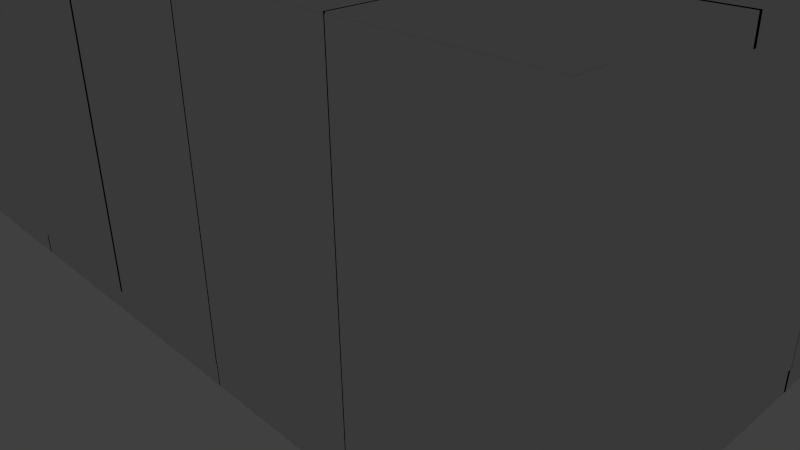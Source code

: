 # Source: classroom.blend  (saved by Blender 2.73.0; exported with 4.5.12 LTS)
import bpy
from mathutils import Matrix  # noqa: F401  (used for matrix-valued properties, if any)

bpy.ops.wm.read_factory_settings(use_empty=True)
scene = bpy.context.scene
scene.name = 'Scene'

# ---- collections
col_collection_1 = bpy.data.collections.new('Collection 1'); scene.collection.children.link(col_collection_1)

# ---- materials (node trees are filled in below, after node groups)
mat_material_001 = bpy.data.materials.new('Material.001')
mat_material_001.alpha_threshold = 0.0
mat_material_001.use_transparent_shadow = False
mat_material_001.roughness = 0.5
mat_floor = bpy.data.materials.new('Floor')
mat_floor.alpha_threshold = 0.0
mat_floor.use_transparent_shadow = False
mat_floor.roughness = 0.5
mat_material_002 = bpy.data.materials.new('Material.002')
mat_material_002.alpha_threshold = 0.0
mat_material_002.use_transparent_shadow = False
mat_material_002.roughness = 0.5
mat_material = bpy.data.materials.new('Material')
mat_material.alpha_threshold = 0.0
mat_material.use_transparent_shadow = False
mat_material.roughness = 0.5

# ---- material node trees

# ---- world
world_world = bpy.data.worlds.new('World'); scene.world = world_world
world_world.color = (0.05088, 0.05088, 0.05088)
world_world.use_sun_shadow = False
world_world.sun_shadow_jitter_overblur = 0.0
world_world.cycles.sampling_method = 'MANUAL'
world_world.cycles.sample_map_resolution = 256

# ---- cameras
cam_camera = bpy.data.cameras.new('Camera')
cam_camera.clip_end = 100.0
cam_camera.lens = 35.0
cam_camera.sensor_width = 32.0
cam_camera.sensor_height = 18.0
cam_camera.ortho_scale = 7.314
cam_camera.dof.focus_distance = 0.0
cam_camera.dof.aperture_fstop = 128.0

# ---- lights
light_lamp = bpy.data.lights.new('Lamp', 'POINT')
light_lamp.transmission_factor = 0.0
light_lamp.cutoff_distance = 30.0
light_lamp.energy = 100.0
light_lamp.shadow_buffer_clip_start = 1.001
light_lamp.shadow_soft_size = 0.1
light_lamp.shadow_maximum_resolution = 0.006
light_lamp.use_absolute_resolution = True
light_lamp.cycles.use_multiple_importance_sampling = False

# ---- meshes
me_cube_001 = bpy.data.meshes.new('Cube.001')
me_cube_001.from_pydata([(-1.0, -1.0, -1.0), (-1.0, 1.0, -1.0), (1.0, 1.0, -1.0), (1.0, -1.0, -1.0), (-1.0, -1.0, 1.0), (-1.0, 1.0, 1.0), (1.0, 1.0, 1.0), (1.0, -1.0, 1.0)], [], [(4, 5, 1, 0), (5, 6, 2, 1), (6, 7, 3, 2), (7, 4, 0, 3), (0, 1, 2, 3), (7, 6, 5, 4)])
_uv = me_cube_001.uv_layers.new(name='UVMap')
_uv.uv.foreach_set('vector', [0.6665, 0.3335, 0.3335, 0.3335, 0.3335, 0.6665, 0.6665, 0.6665, 0.6665, 0.0001998, 0.3335, 0.0001998, 0.3335, 0.3331, 0.6665, 0.3331, 0.6669, 0.0001998, 0.9998, 0.0001998, 0.9998, 0.3331, 0.6669, 0.3331, 0.0001998, 0.0001998, 0.3331, 0.0001998, 0.3331, 0.3331, 0.0001998, 0.3331, 0.3331, 0.9998, 0.3331, 0.6669, 0.0001998, 0.6669, 0.0001998, 0.9998, 0.0001998, 0.6665, 0.0001998, 0.3335, 0.3331, 0.3335, 0.3331, 0.6665])
me_cube_001.materials.append(mat_material_001)
me_cube_001.use_remesh_preserve_volume = False
me_cube_001.use_remesh_preserve_attributes = False
me_cube_001.use_mirror_vertex_groups = False
me_cube_001.update()
me_plane_004 = bpy.data.meshes.new('Plane.004')
me_plane_004.from_pydata([(-1.0, -1.0, 0.0), (1.0, -1.0, 0.0), (-1.0, 1.0, 0.0), (1.0, 1.0, 0.0), (-1.0, -1.0, 0.254), (1.0, -1.0, 0.254), (-1.0, 1.0, 0.254), (1.0, 1.0, 0.254), (0.986, -1.0, 0.0), (2.986, -1.0, 0.0), (0.986, 1.0, 0.0), (2.986, 1.0, 0.0), (0.986, -1.0, 0.254), (2.986, -1.0, 0.254), (0.986, 1.0, 0.254), (2.986, 1.0, 0.254), (-2.999, -1.0, 0.0), (-0.9992, -1.0, 0.0), (-2.999, 1.0, 0.0), (-0.9992, 1.0, 0.0), (-2.999, -1.0, 0.254), (-0.9992, -1.0, 0.254), (-2.999, 1.0, 0.254), (-0.9992, 1.0, 0.254), (-4.974, -1.0, 0.0), (-2.974, -1.0, 0.0), (-4.974, 1.0, 0.0), (-2.974, 1.0, 0.0), (-4.974, -1.0, 0.254), (-2.974, -1.0, 0.254), (-4.974, 1.0, 0.254), (-2.974, 1.0, 0.254), (2.965, -1.0, 0.0), (4.965, -1.0, 0.0), (2.965, 1.0, 0.0), (4.965, 1.0, 0.0), (2.965, -1.0, 0.254), (4.965, -1.0, 0.254), (2.965, 1.0, 0.254), (4.965, 1.0, 0.254), (-1.0, -2.96, 0.0), (1.0, -2.96, 0.0), (-1.0, -0.9595, 0.0), (1.0, -0.9595, 0.0), (-1.0, -2.96, 0.254), (1.0, -2.96, 0.254), (-1.0, -0.9595, 0.254), (1.0, -0.9595, 0.254), (0.986, -2.96, 0.0), (2.986, -2.96, 0.0), (0.986, -0.9595, 0.0), (2.986, -0.9595, 0.0), (0.986, -2.96, 0.254), (2.986, -2.96, 0.254), (0.986, -0.9595, 0.254), (2.986, -0.9595, 0.254), (-2.999, -2.96, 0.0), (-0.9992, -2.96, 0.0), (-2.999, -0.9595, 0.0), (-0.9992, -0.9595, 0.0), (-2.999, -2.96, 0.254), (-0.9992, -2.96, 0.254), (-2.999, -0.9595, 0.254), (-0.9992, -0.9595, 0.254), (-4.974, -2.96, 0.0), (-2.974, -2.96, 0.0), (-4.974, -0.9595, 0.0), (-2.974, -0.9595, 0.0), (-4.974, -2.96, 0.254), (-2.974, -2.96, 0.254), (-4.974, -0.9595, 0.254), (-2.974, -0.9595, 0.254), (2.965, -2.96, 0.0), (4.965, -2.96, 0.0), (2.965, -0.9595, 0.0), (4.965, -0.9595, 0.0), (2.965, -2.96, 0.254), (4.965, -2.96, 0.254), (2.965, -0.9595, 0.254), (4.965, -0.9595, 0.254), (-1.0, 0.9533, 0.0), (1.0, 0.9533, 0.0), (-1.0, 2.953, 0.0), (1.0, 2.953, 0.0), (-1.0, 0.9533, 0.254), (1.0, 0.9533, 0.254), (-1.0, 2.953, 0.254), (1.0, 2.953, 0.254), (0.986, 0.9533, 0.0), (2.986, 0.9533, 0.0), (0.986, 2.953, 0.0), (2.986, 2.953, 0.0), (0.986, 0.9533, 0.254), (2.986, 0.9533, 0.254), (0.986, 2.953, 0.254), (2.986, 2.953, 0.254), (-2.999, 0.9533, 0.0), (-0.9992, 0.9533, 0.0), (-2.999, 2.953, 0.0), (-0.9992, 2.953, 0.0), (-2.999, 0.9533, 0.254), (-0.9992, 0.9533, 0.254), (-2.999, 2.953, 0.254), (-0.9992, 2.953, 0.254), (-4.974, 0.9533, 0.0), (-2.974, 0.9533, 0.0), (-4.974, 2.953, 0.0), (-2.974, 2.953, 0.0), (-4.974, 0.9533, 0.254), (-2.974, 0.9533, 0.254), (-4.974, 2.953, 0.254), (-2.974, 2.953, 0.254), (2.965, 0.9533, 0.0), (4.965, 0.9533, 0.0), (2.965, 2.953, 0.0), (4.965, 2.953, 0.0), (2.965, 0.9533, 0.254), (4.965, 0.9533, 0.254), (2.965, 2.953, 0.254), (4.965, 2.953, 0.254), (-1.0, 2.928, 0.0), (1.0, 2.928, 0.0), (-1.0, 4.928, 0.0), (1.0, 4.928, 0.0), (-1.0, 2.928, 0.254), (1.0, 2.928, 0.254), (-1.0, 4.928, 0.254), (1.0, 4.928, 0.254), (0.986, 2.928, 0.0), (2.986, 2.928, 0.0), (0.986, 4.928, 0.0), (2.986, 4.928, 0.0), (0.986, 2.928, 0.254), (2.986, 2.928, 0.254), (0.986, 4.928, 0.254), (2.986, 4.928, 0.254), (-2.999, 2.928, 0.0), (-0.9992, 2.928, 0.0), (-2.999, 4.928, 0.0), (-0.9992, 4.928, 0.0), (-2.999, 2.928, 0.254), (-0.9992, 2.928, 0.254), (-2.999, 4.928, 0.254), (-0.9992, 4.928, 0.254), (-4.974, 2.928, 0.0), (-2.974, 2.928, 0.0), (-4.974, 4.928, 0.0), (-2.974, 4.928, 0.0), (-4.974, 2.928, 0.254), (-2.974, 2.928, 0.254), (-4.974, 4.928, 0.254), (-2.974, 4.928, 0.254), (2.965, 2.928, 0.0), (4.965, 2.928, 0.0), (2.965, 4.928, 0.0), (4.965, 4.928, 0.0), (2.965, 2.928, 0.254), (4.965, 2.928, 0.254), (2.965, 4.928, 0.254), (4.965, 4.928, 0.254)], [], [(0, 2, 3, 1), (4, 5, 7, 6), (3, 2, 6, 7), (1, 3, 7, 5), (0, 1, 5, 4), (2, 0, 4, 6), (8, 10, 11, 9), (12, 13, 15, 14), (11, 10, 14, 15), (9, 11, 15, 13), (8, 9, 13, 12), (10, 8, 12, 14), (16, 18, 19, 17), (20, 21, 23, 22), (19, 18, 22, 23), (17, 19, 23, 21), (16, 17, 21, 20), (18, 16, 20, 22), (24, 26, 27, 25), (28, 29, 31, 30), (27, 26, 30, 31), (25, 27, 31, 29), (24, 25, 29, 28), (26, 24, 28, 30), (32, 34, 35, 33), (36, 37, 39, 38), (35, 34, 38, 39), (33, 35, 39, 37), (32, 33, 37, 36), (34, 32, 36, 38), (40, 42, 43, 41), (44, 45, 47, 46), (43, 42, 46, 47), (41, 43, 47, 45), (40, 41, 45, 44), (42, 40, 44, 46), (48, 50, 51, 49), (52, 53, 55, 54), (51, 50, 54, 55), (49, 51, 55, 53), (48, 49, 53, 52), (50, 48, 52, 54), (56, 58, 59, 57), (60, 61, 63, 62), (59, 58, 62, 63), (57, 59, 63, 61), (56, 57, 61, 60), (58, 56, 60, 62), (64, 66, 67, 65), (68, 69, 71, 70), (67, 66, 70, 71), (65, 67, 71, 69), (64, 65, 69, 68), (66, 64, 68, 70), (72, 74, 75, 73), (76, 77, 79, 78), (75, 74, 78, 79), (73, 75, 79, 77), (72, 73, 77, 76), (74, 72, 76, 78), (80, 82, 83, 81), (84, 85, 87, 86), (83, 82, 86, 87), (81, 83, 87, 85), (80, 81, 85, 84), (82, 80, 84, 86), (88, 90, 91, 89), (92, 93, 95, 94), (91, 90, 94, 95), (89, 91, 95, 93), (88, 89, 93, 92), (90, 88, 92, 94), (96, 98, 99, 97), (100, 101, 103, 102), (99, 98, 102, 103), (97, 99, 103, 101), (96, 97, 101, 100), (98, 96, 100, 102), (104, 106, 107, 105), (108, 109, 111, 110), (107, 106, 110, 111), (105, 107, 111, 109), (104, 105, 109, 108), (106, 104, 108, 110), (112, 114, 115, 113), (116, 117, 119, 118), (115, 114, 118, 119), (113, 115, 119, 117), (112, 113, 117, 116), (114, 112, 116, 118), (120, 122, 123, 121), (124, 125, 127, 126), (123, 122, 126, 127), (121, 123, 127, 125), (120, 121, 125, 124), (122, 120, 124, 126), (128, 130, 131, 129), (132, 133, 135, 134), (131, 130, 134, 135), (129, 131, 135, 133), (128, 129, 133, 132), (130, 128, 132, 134), (136, 138, 139, 137), (140, 141, 143, 142), (139, 138, 142, 143), (137, 139, 143, 141), (136, 137, 141, 140), (138, 136, 140, 142), (144, 146, 147, 145), (148, 149, 151, 150), (147, 146, 150, 151), (145, 147, 151, 149), (144, 145, 149, 148), (146, 144, 148, 150), (152, 154, 155, 153), (156, 157, 159, 158), (155, 154, 158, 159), (153, 155, 159, 157), (152, 153, 157, 156), (154, 152, 156, 158)])
_uv = me_plane_004.uv_layers.new(name='UVMap')
_uv.uv.foreach_set('vector', [0.4998, 0.4998, 0.4998, 0.0001712, 0.0001712, 0.0001712, 0.0001712, 0.4998, 0.4998, 0.9998, 0.0001712, 0.9998, 0.0001712, 0.5002, 0.4998, 0.5002, 0.5002, 0.1274, 0.9998, 0.1274, 0.9998, 0.06396, 0.5002, 0.06396, 0.9998, 0.1912, 0.5002, 0.1912, 0.5002, 0.1277, 0.9998, 0.1277, 0.9998, 0.255, 0.5002, 0.255, 0.5002, 0.1915, 0.9998, 0.1915, 0.5002, 0.06362, 0.9998, 0.06362, 0.9998, 0.0001712, 0.5002, 0.0001712, 0.4998, 0.4998, 0.4998, 0.0001712, 0.0001712, 0.0001712, 0.0001712, 0.4998, 0.4998, 0.9998, 0.0001712, 0.9998, 0.0001712, 0.5002, 0.4998, 0.5002, 0.5002, 0.1274, 0.9998, 0.1274, 0.9998, 0.06396, 0.5002, 0.06396, 0.9998, 0.1912, 0.5002, 0.1912, 0.5002, 0.1277, 0.9998, 0.1277, 0.9998, 0.255, 0.5002, 0.255, 0.5002, 0.1915, 0.9998, 0.1915, 0.5002, 0.06362, 0.9998, 0.06362, 0.9998, 0.0001712, 0.5002, 0.0001712, 0.4998, 0.4998, 0.4998, 0.0001712, 0.0001712, 0.0001712, 0.0001712, 0.4998, 0.4998, 0.9998, 0.0001712, 0.9998, 0.0001712, 0.5002, 0.4998, 0.5002, 0.5002, 0.1274, 0.9998, 0.1274, 0.9998, 0.06396, 0.5002, 0.06396, 0.9998, 0.1912, 0.5002, 0.1912, 0.5002, 0.1277, 0.9998, 0.1277, 0.9998, 0.255, 0.5002, 0.255, 0.5002, 0.1915, 0.9998, 0.1915, 0.5002, 0.06362, 0.9998, 0.06362, 0.9998, 0.0001712, 0.5002, 0.0001712, 0.4998, 0.4998, 0.4998, 0.0001712, 0.0001712, 0.0001712, 0.0001712, 0.4998, 0.4998, 0.9998, 0.0001712, 0.9998, 0.0001712, 0.5002, 0.4998, 0.5002, 0.5002, 0.1274, 0.9998, 0.1274, 0.9998, 0.06396, 0.5002, 0.06396, 0.9998, 0.1912, 0.5002, 0.1912, 0.5002, 0.1277, 0.9998, 0.1277, 0.9998, 0.255, 0.5002, 0.255, 0.5002, 0.1915, 0.9998, 0.1915, 0.5002, 0.06362, 0.9998, 0.06362, 0.9998, 0.0001712, 0.5002, 0.0001712, 0.4998, 0.4998, 0.4998, 0.0001712, 0.0001712, 0.0001712, 0.0001712, 0.4998, 0.4998, 0.9998, 0.0001712, 0.9998, 0.0001712, 0.5002, 0.4998, 0.5002, 0.5002, 0.1274, 0.9998, 0.1274, 0.9998, 0.06396, 0.5002, 0.06396, 0.9998, 0.1912, 0.5002, 0.1912, 0.5002, 0.1277, 0.9998, 0.1277, 0.9998, 0.255, 0.5002, 0.255, 0.5002, 0.1915, 0.9998, 0.1915, 0.5002, 0.06362, 0.9998, 0.06362, 0.9998, 0.0001712, 0.5002, 0.0001712, 0.4998, 0.4998, 0.4998, 0.0001712, 0.0001712, 0.0001712, 0.0001712, 0.4998, 0.4998, 0.9998, 0.0001712, 0.9998, 0.0001712, 0.5002, 0.4998, 0.5002, 0.5002, 0.1274, 0.9998, 0.1274, 0.9998, 0.06396, 0.5002, 0.06396, 0.9998, 0.1912, 0.5002, 0.1912, 0.5002, 0.1277, 0.9998, 0.1277, 0.9998, 0.255, 0.5002, 0.255, 0.5002, 0.1915, 0.9998, 0.1915, 0.5002, 0.06362, 0.9998, 0.06362, 0.9998, 0.0001712, 0.5002, 0.0001712, 0.4998, 0.4998, 0.4998, 0.0001712, 0.0001712, 0.0001712, 0.0001712, 0.4998, 0.4998, 0.9998, 0.0001712, 0.9998, 0.0001712, 0.5002, 0.4998, 0.5002, 0.5002, 0.1274, 0.9998, 0.1274, 0.9998, 0.06396, 0.5002, 0.06396, 0.9998, 0.1912, 0.5002, 0.1912, 0.5002, 0.1277, 0.9998, 0.1277, 0.9998, 0.255, 0.5002, 0.255, 0.5002, 0.1915, 0.9998, 0.1915, 0.5002, 0.06362, 0.9998, 0.06362, 0.9998, 0.0001712, 0.5002, 0.0001712, 0.4998, 0.4998, 0.4998, 0.0001712, 0.0001712, 0.0001712, 0.0001712, 0.4998, 0.4998, 0.9998, 0.0001712, 0.9998, 0.0001712, 0.5002, 0.4998, 0.5002, 0.5002, 0.1274, 0.9998, 0.1274, 0.9998, 0.06396, 0.5002, 0.06396, 0.9998, 0.1912, 0.5002, 0.1912, 0.5002, 0.1277, 0.9998, 0.1277, 0.9998, 0.255, 0.5002, 0.255, 0.5002, 0.1915, 0.9998, 0.1915, 0.5002, 0.06362, 0.9998, 0.06362, 0.9998, 0.0001712, 0.5002, 0.0001712, 0.4998, 0.4998, 0.4998, 0.0001712, 0.0001712, 0.0001712, 0.0001712, 0.4998, 0.4998, 0.9998, 0.0001712, 0.9998, 0.0001712, 0.5002, 0.4998, 0.5002, 0.5002, 0.1274, 0.9998, 0.1274, 0.9998, 0.06396, 0.5002, 0.06396, 0.9998, 0.1912, 0.5002, 0.1912, 0.5002, 0.1277, 0.9998, 0.1277, 0.9998, 0.255, 0.5002, 0.255, 0.5002, 0.1915, 0.9998, 0.1915, 0.5002, 0.06362, 0.9998, 0.06362, 0.9998, 0.0001712, 0.5002, 0.0001712, 0.4998, 0.4998, 0.4998, 0.0001712, 0.0001712, 0.0001712, 0.0001712, 0.4998, 0.4998, 0.9998, 0.0001712, 0.9998, 0.0001712, 0.5002, 0.4998, 0.5002, 0.5002, 0.1274, 0.9998, 0.1274, 0.9998, 0.06396, 0.5002, 0.06396, 0.9998, 0.1912, 0.5002, 0.1912, 0.5002, 0.1277, 0.9998, 0.1277, 0.9998, 0.255, 0.5002, 0.255, 0.5002, 0.1915, 0.9998, 0.1915, 0.5002, 0.06362, 0.9998, 0.06362, 0.9998, 0.0001712, 0.5002, 0.0001712, 0.4998, 0.4998, 0.4998, 0.0001712, 0.0001712, 0.0001712, 0.0001712, 0.4998, 0.4998, 0.9998, 0.0001712, 0.9998, 0.0001712, 0.5002, 0.4998, 0.5002, 0.5002, 0.1274, 0.9998, 0.1274, 0.9998, 0.06396, 0.5002, 0.06396, 0.9998, 0.1912, 0.5002, 0.1912, 0.5002, 0.1277, 0.9998, 0.1277, 0.9998, 0.255, 0.5002, 0.255, 0.5002, 0.1915, 0.9998, 0.1915, 0.5002, 0.06362, 0.9998, 0.06362, 0.9998, 0.0001712, 0.5002, 0.0001712, 0.4998, 0.4998, 0.4998, 0.0001712, 0.0001712, 0.0001712, 0.0001712, 0.4998, 0.4998, 0.9998, 0.0001712, 0.9998, 0.0001712, 0.5002, 0.4998, 0.5002, 0.5002, 0.1274, 0.9998, 0.1274, 0.9998, 0.06396, 0.5002, 0.06396, 0.9998, 0.1912, 0.5002, 0.1912, 0.5002, 0.1277, 0.9998, 0.1277, 0.9998, 0.255, 0.5002, 0.255, 0.5002, 0.1915, 0.9998, 0.1915, 0.5002, 0.06362, 0.9998, 0.06362, 0.9998, 0.0001712, 0.5002, 0.0001712, 0.4998, 0.4998, 0.4998, 0.0001712, 0.0001712, 0.0001712, 0.0001712, 0.4998, 0.4998, 0.9998, 0.0001712, 0.9998, 0.0001712, 0.5002, 0.4998, 0.5002, 0.5002, 0.1274, 0.9998, 0.1274, 0.9998, 0.06396, 0.5002, 0.06396, 0.9998, 0.1912, 0.5002, 0.1912, 0.5002, 0.1277, 0.9998, 0.1277, 0.9998, 0.255, 0.5002, 0.255, 0.5002, 0.1915, 0.9998, 0.1915, 0.5002, 0.06362, 0.9998, 0.06362, 0.9998, 0.0001712, 0.5002, 0.0001712, 0.4998, 0.4998, 0.4998, 0.0001712, 0.0001712, 0.0001712, 0.0001712, 0.4998, 0.4998, 0.9998, 0.0001712, 0.9998, 0.0001712, 0.5002, 0.4998, 0.5002, 0.5002, 0.1274, 0.9998, 0.1274, 0.9998, 0.06396, 0.5002, 0.06396, 0.9998, 0.1912, 0.5002, 0.1912, 0.5002, 0.1277, 0.9998, 0.1277, 0.9998, 0.255, 0.5002, 0.255, 0.5002, 0.1915, 0.9998, 0.1915, 0.5002, 0.06362, 0.9998, 0.06362, 0.9998, 0.0001712, 0.5002, 0.0001712, 0.4998, 0.4998, 0.4998, 0.0001712, 0.0001712, 0.0001712, 0.0001712, 0.4998, 0.4998, 0.9998, 0.0001712, 0.9998, 0.0001712, 0.5002, 0.4998, 0.5002, 0.5002, 0.1274, 0.9998, 0.1274, 0.9998, 0.06396, 0.5002, 0.06396, 0.9998, 0.1912, 0.5002, 0.1912, 0.5002, 0.1277, 0.9998, 0.1277, 0.9998, 0.255, 0.5002, 0.255, 0.5002, 0.1915, 0.9998, 0.1915, 0.5002, 0.06362, 0.9998, 0.06362, 0.9998, 0.0001712, 0.5002, 0.0001712, 0.4998, 0.4998, 0.4998, 0.0001712, 0.0001712, 0.0001712, 0.0001712, 0.4998, 0.4998, 0.9998, 0.0001712, 0.9998, 0.0001712, 0.5002, 0.4998, 0.5002, 0.5002, 0.1274, 0.9998, 0.1274, 0.9998, 0.06396, 0.5002, 0.06396, 0.9998, 0.1912, 0.5002, 0.1912, 0.5002, 0.1277, 0.9998, 0.1277, 0.9998, 0.255, 0.5002, 0.255, 0.5002, 0.1915, 0.9998, 0.1915, 0.5002, 0.06362, 0.9998, 0.06362, 0.9998, 0.0001712, 0.5002, 0.0001712, 0.4998, 0.4998, 0.4998, 0.0001712, 0.0001712, 0.0001712, 0.0001712, 0.4998, 0.4998, 0.9998, 0.0001712, 0.9998, 0.0001712, 0.5002, 0.4998, 0.5002, 0.5002, 0.1274, 0.9998, 0.1274, 0.9998, 0.06396, 0.5002, 0.06396, 0.9998, 0.1912, 0.5002, 0.1912, 0.5002, 0.1277, 0.9998, 0.1277, 0.9998, 0.255, 0.5002, 0.255, 0.5002, 0.1915, 0.9998, 0.1915, 0.5002, 0.06362, 0.9998, 0.06362, 0.9998, 0.0001712, 0.5002, 0.0001712, 0.4998, 0.4998, 0.4998, 0.0001712, 0.0001712, 0.0001712, 0.0001712, 0.4998, 0.4998, 0.9998, 0.0001712, 0.9998, 0.0001712, 0.5002, 0.4998, 0.5002, 0.5002, 0.1274, 0.9998, 0.1274, 0.9998, 0.06396, 0.5002, 0.06396, 0.9998, 0.1912, 0.5002, 0.1912, 0.5002, 0.1277, 0.9998, 0.1277, 0.9998, 0.255, 0.5002, 0.255, 0.5002, 0.1915, 0.9998, 0.1915, 0.5002, 0.06362, 0.9998, 0.06362, 0.9998, 0.0001712, 0.5002, 0.0001712, 0.4998, 0.4998, 0.4998, 0.0001712, 0.0001712, 0.0001712, 0.0001712, 0.4998, 0.4998, 0.9998, 0.0001712, 0.9998, 0.0001712, 0.5002, 0.4998, 0.5002, 0.5002, 0.1274, 0.9998, 0.1274, 0.9998, 0.06396, 0.5002, 0.06396, 0.9998, 0.1912, 0.5002, 0.1912, 0.5002, 0.1277, 0.9998, 0.1277, 0.9998, 0.255, 0.5002, 0.255, 0.5002, 0.1915, 0.9998, 0.1915, 0.5002, 0.06362, 0.9998, 0.06362, 0.9998, 0.0001712, 0.5002, 0.0001712, 0.4998, 0.4998, 0.4998, 0.0001712, 0.0001712, 0.0001712, 0.0001712, 0.4998, 0.4998, 0.9998, 0.0001712, 0.9998, 0.0001712, 0.5002, 0.4998, 0.5002, 0.5002, 0.1274, 0.9998, 0.1274, 0.9998, 0.06396, 0.5002, 0.06396, 0.9998, 0.1912, 0.5002, 0.1912, 0.5002, 0.1277, 0.9998, 0.1277, 0.9998, 0.255, 0.5002, 0.255, 0.5002, 0.1915, 0.9998, 0.1915, 0.5002, 0.06362, 0.9998, 0.06362, 0.9998, 0.0001712, 0.5002, 0.0001712])
me_plane_004.materials.append(mat_floor)
me_plane_004.use_remesh_preserve_volume = False
me_plane_004.use_remesh_preserve_attributes = False
me_plane_004.use_mirror_vertex_groups = False
me_plane_004.update()
me_plane_005 = bpy.data.meshes.new('Plane.005')
me_plane_005.from_pydata([(-0.3816, 0.124, -0.1284), (1.618, 0.124, -0.1284), (-0.3816, 2.124, -0.1284), (1.618, 2.124, -0.1284), (-0.3816, 0.124, 3.645), (1.618, 0.124, 3.645), (-0.3816, 2.124, 3.645), (1.618, 2.124, 3.645), (1.617, 0.124, -0.1284), (3.617, 0.124, -0.1284), (1.617, 2.124, -0.1284), (3.617, 2.124, -0.1284), (1.617, 0.124, 3.645), (3.617, 0.124, 3.645), (1.617, 2.124, 3.645), (3.617, 2.124, 3.645), (3.596, 0.124, -0.1284), (5.596, 0.124, -0.1284), (3.596, 2.124, -0.1284), (5.596, 2.124, -0.1284), (3.596, 0.124, 3.645), (5.596, 0.124, 3.645), (3.596, 2.124, 3.645), (5.596, 2.124, 3.645), (5.495, 0.124, -0.1284), (7.495, 0.124, -0.1284), (5.495, 2.124, -0.1284), (7.495, 2.124, -0.1284), (5.495, 0.124, 3.645), (7.495, 0.124, 3.645), (5.495, 2.124, 3.645), (7.495, 2.124, 3.645)], [], [(0, 2, 3, 1), (4, 5, 7, 6), (3, 2, 6, 7), (1, 3, 7, 5), (0, 1, 5, 4), (2, 0, 4, 6), (8, 10, 11, 9), (12, 13, 15, 14), (11, 10, 14, 15), (9, 11, 15, 13), (8, 9, 13, 12), (10, 8, 12, 14), (16, 18, 19, 17), (20, 21, 23, 22), (19, 18, 22, 23), (17, 19, 23, 21), (16, 17, 21, 20), (18, 16, 20, 22), (24, 26, 27, 25), (28, 29, 31, 30), (27, 26, 30, 31), (25, 27, 31, 29), (24, 25, 29, 28), (26, 24, 28, 30)])
_uv = me_plane_005.uv_layers.new(name='UVMap')
_uv.uv.foreach_set('vector', [0.451, 0.9996, 0.451, 0.85, 0.3014, 0.85, 0.3014, 0.9996, 0.6015, 0.9996, 0.4519, 0.9996, 0.4519, 0.85, 0.6015, 0.85, 0.4519, 0.8491, 0.6015, 0.8491, 0.6015, 0.5668, 0.4519, 0.5668, 0.3005, 0.8491, 0.1509, 0.8491, 0.1509, 0.5668, 0.3005, 0.5668, 0.6015, 0.2827, 0.4519, 0.2827, 0.4519, 0.0004485, 0.6015, 0.0004485, 0.7529, 0.2827, 0.9025, 0.2827, 0.9025, 0.0004485, 0.7529, 0.0004485, 0.9025, 0.8847, 0.9025, 0.7351, 0.7529, 0.7351, 0.7529, 0.8847, 0.15, 0.9996, 0.0004485, 0.9996, 0.0004485, 0.85, 0.15, 0.85, 0.6024, 0.8491, 0.752, 0.8491, 0.752, 0.5668, 0.6024, 0.5668, 0.752, 0.5659, 0.6024, 0.5659, 0.6024, 0.2836, 0.752, 0.2836, 0.15, 0.5659, 0.0004485, 0.5659, 0.0004485, 0.2836, 0.15, 0.2836, 0.3014, 0.2827, 0.451, 0.2827, 0.451, 0.0004485, 0.3014, 0.0004485, 0.9025, 0.7342, 0.9025, 0.5846, 0.7529, 0.5846, 0.7529, 0.7342, 0.3005, 0.9996, 0.1509, 0.9996, 0.1509, 0.85, 0.3005, 0.85, 0.0004485, 0.8491, 0.15, 0.8491, 0.15, 0.5668, 0.0004485, 0.5668, 0.752, 0.2827, 0.6024, 0.2827, 0.6024, 0.0004485, 0.752, 0.0004485, 0.451, 0.5659, 0.3014, 0.5659, 0.3014, 0.2836, 0.451, 0.2836, 0.1509, 0.5659, 0.3005, 0.5659, 0.3005, 0.2836, 0.1509, 0.2836, 0.9025, 0.4332, 0.9025, 0.2836, 0.7529, 0.2836, 0.7529, 0.4332, 0.9025, 0.5837, 0.7529, 0.5837, 0.7529, 0.4341, 0.9025, 0.4341, 0.3014, 0.8491, 0.451, 0.8491, 0.451, 0.5668, 0.3014, 0.5668, 0.15, 0.2827, 0.0004485, 0.2827, 0.0004485, 0.0004485, 0.15, 0.0004485, 0.6015, 0.5659, 0.4519, 0.5659, 0.4519, 0.2836, 0.6015, 0.2836, 0.1509, 0.2827, 0.3005, 0.2827, 0.3005, 0.0004485, 0.1509, 0.0004485])
me_plane_005.materials.append(mat_material_002)
me_plane_005.use_remesh_preserve_volume = False
me_plane_005.use_remesh_preserve_attributes = False
me_plane_005.use_mirror_vertex_groups = False
me_plane_005.update()
me_plane = bpy.data.meshes.new('Plane')
me_plane.from_pydata([(-0.3816, 0.124, -0.1284), (1.618, 0.124, -0.1284), (-0.3816, 2.124, -0.1284), (1.618, 2.124, -0.1284), (-0.3816, 0.124, 3.645), (1.618, 0.124, 3.645), (-0.3816, 2.124, 3.645), (1.618, 2.124, 3.645), (1.617, 0.124, -0.1284), (3.617, 0.124, -0.1284), (1.617, 2.124, -0.1284), (3.617, 2.124, -0.1284), (1.617, 0.124, 3.645), (3.617, 0.124, 3.645), (1.617, 2.124, 3.645), (3.617, 2.124, 3.645), (3.596, 0.124, -0.1284), (5.596, 0.124, -0.1284), (3.596, 2.124, -0.1284), (5.596, 2.124, -0.1284), (3.596, 0.124, 3.645), (5.596, 0.124, 3.645), (3.596, 2.124, 3.645), (5.596, 2.124, 3.645), (5.495, 0.124, -0.1284), (7.495, 0.124, -0.1284), (5.495, 2.124, -0.1284), (7.495, 2.124, -0.1284), (5.495, 0.124, 3.645), (7.495, 0.124, 3.645), (5.495, 2.124, 3.645), (7.495, 2.124, 3.645)], [], [(0, 2, 3, 1), (4, 5, 7, 6), (3, 2, 6, 7), (1, 3, 7, 5), (0, 1, 5, 4), (2, 0, 4, 6), (8, 10, 11, 9), (12, 13, 15, 14), (11, 10, 14, 15), (9, 11, 15, 13), (8, 9, 13, 12), (10, 8, 12, 14), (16, 18, 19, 17), (20, 21, 23, 22), (19, 18, 22, 23), (17, 19, 23, 21), (16, 17, 21, 20), (18, 16, 20, 22), (24, 26, 27, 25), (28, 29, 31, 30), (27, 26, 30, 31), (25, 27, 31, 29), (24, 25, 29, 28), (26, 24, 28, 30)])
_uv = me_plane.uv_layers.new(name='UVMap')
_uv.uv.foreach_set('vector', [0.451, 0.9996, 0.451, 0.85, 0.3014, 0.85, 0.3014, 0.9996, 0.6015, 0.9996, 0.4519, 0.9996, 0.4519, 0.85, 0.6015, 0.85, 0.4519, 0.8491, 0.6015, 0.8491, 0.6015, 0.5668, 0.4519, 0.5668, 0.3005, 0.8491, 0.1509, 0.8491, 0.1509, 0.5668, 0.3005, 0.5668, 0.6015, 0.2827, 0.4519, 0.2827, 0.4519, 0.0004485, 0.6015, 0.0004485, 0.7529, 0.2827, 0.9025, 0.2827, 0.9025, 0.0004485, 0.7529, 0.0004485, 0.9025, 0.8847, 0.9025, 0.7351, 0.7529, 0.7351, 0.7529, 0.8847, 0.15, 0.9996, 0.0004485, 0.9996, 0.0004485, 0.85, 0.15, 0.85, 0.6024, 0.8491, 0.752, 0.8491, 0.752, 0.5668, 0.6024, 0.5668, 0.752, 0.5659, 0.6024, 0.5659, 0.6024, 0.2836, 0.752, 0.2836, 0.15, 0.5659, 0.0004485, 0.5659, 0.0004485, 0.2836, 0.15, 0.2836, 0.3014, 0.2827, 0.451, 0.2827, 0.451, 0.0004485, 0.3014, 0.0004485, 0.9025, 0.7342, 0.9025, 0.5846, 0.7529, 0.5846, 0.7529, 0.7342, 0.3005, 0.9996, 0.1509, 0.9996, 0.1509, 0.85, 0.3005, 0.85, 0.0004485, 0.8491, 0.15, 0.8491, 0.15, 0.5668, 0.0004485, 0.5668, 0.752, 0.2827, 0.6024, 0.2827, 0.6024, 0.0004485, 0.752, 0.0004485, 0.451, 0.5659, 0.3014, 0.5659, 0.3014, 0.2836, 0.451, 0.2836, 0.1509, 0.5659, 0.3005, 0.5659, 0.3005, 0.2836, 0.1509, 0.2836, 0.9025, 0.4332, 0.9025, 0.2836, 0.7529, 0.2836, 0.7529, 0.4332, 0.9025, 0.5837, 0.7529, 0.5837, 0.7529, 0.4341, 0.9025, 0.4341, 0.3014, 0.8491, 0.451, 0.8491, 0.451, 0.5668, 0.3014, 0.5668, 0.15, 0.2827, 0.0004485, 0.2827, 0.0004485, 0.0004485, 0.15, 0.0004485, 0.6015, 0.5659, 0.4519, 0.5659, 0.4519, 0.2836, 0.6015, 0.2836, 0.1509, 0.2827, 0.3005, 0.2827, 0.3005, 0.0004485, 0.1509, 0.0004485])
me_plane.materials.append(mat_material_002)
me_plane.use_remesh_preserve_volume = False
me_plane.use_remesh_preserve_attributes = False
me_plane.use_mirror_vertex_groups = False
me_plane.update()
me_plane_002 = bpy.data.meshes.new('Plane.002')
me_plane_002.from_pydata([(-1.0, -1.0, 0.0), (1.0, -1.0, 0.0), (-1.0, 1.0, 0.0), (1.0, 1.0, 0.0), (-1.0, -1.0, 3.786), (1.0, -1.0, 3.786), (-1.0, 1.0, 3.786), (1.0, 1.0, 3.786), (0.9984, -1.0, 0.0), (2.998, -1.0, 0.0), (0.9984, 1.0, 0.0), (2.998, 1.0, 0.0), (0.9984, -1.0, 3.786), (2.998, -1.0, 3.786), (0.9984, 1.0, 3.786), (2.998, 1.0, 3.786), (2.959, -1.0, 0.0), (4.959, -1.0, 0.0), (2.959, 1.0, 0.0), (4.959, 1.0, 0.0), (2.959, -1.0, 3.786), (4.959, -1.0, 3.786), (2.959, 1.0, 3.786), (4.959, 1.0, 3.786), (4.943, -1.0, 0.0), (6.943, -1.0, 0.0), (4.943, 1.0, 0.0), (6.943, 1.0, 0.0), (4.943, -1.0, 3.786), (6.943, -1.0, 3.786), (4.943, 1.0, 3.786), (6.943, 1.0, 3.786), (6.932, -1.0, 0.0), (8.932, -1.0, 0.0), (6.932, 1.0, 0.0), (8.932, 1.0, 0.0), (6.932, -1.0, 3.786), (8.932, -1.0, 3.786), (6.932, 1.0, 3.786), (8.932, 1.0, 3.786)], [], [(0, 2, 3, 1), (4, 5, 7, 6), (3, 2, 6, 7), (1, 3, 7, 5), (0, 1, 5, 4), (2, 0, 4, 6), (8, 10, 11, 9), (12, 13, 15, 14), (11, 10, 14, 15), (9, 11, 15, 13), (8, 9, 13, 12), (10, 8, 12, 14), (16, 18, 19, 17), (20, 21, 23, 22), (19, 18, 22, 23), (17, 19, 23, 21), (16, 17, 21, 20), (18, 16, 20, 22), (24, 26, 27, 25), (28, 29, 31, 30), (27, 26, 30, 31), (25, 27, 31, 29), (24, 25, 29, 28), (26, 24, 28, 30), (32, 34, 35, 33), (36, 37, 39, 38), (35, 34, 38, 39), (33, 35, 39, 37), (32, 33, 37, 36), (34, 32, 36, 38)])
_uv = me_plane_002.uv_layers.new(name='UVMap')
_uv.uv.foreach_set('vector', [0.9134, 0.8838, 0.9134, 0.7542, 0.7838, 0.7542, 0.7838, 0.8838, 0.9134, 0.6227, 0.7838, 0.6227, 0.7838, 0.4931, 0.9134, 0.4931, 0.131, 0.7384, 0.2606, 0.7384, 0.2606, 0.4931, 0.131, 0.4931, 0.3912, 0.4921, 0.2616, 0.4921, 0.2616, 0.2468, 0.3912, 0.2468, 0.9134, 0.2458, 0.7838, 0.2458, 0.7838, 0.0004862, 0.9134, 0.0004862, 0.3922, 0.7384, 0.5218, 0.7384, 0.5218, 0.4931, 0.3922, 0.4931, 0.5218, 0.869, 0.5218, 0.7394, 0.3922, 0.7394, 0.3922, 0.869, 0.1301, 0.869, 0.0004862, 0.869, 0.0004862, 0.7394, 0.1301, 0.7394, 0.131, 0.4921, 0.2606, 0.4921, 0.2606, 0.2468, 0.131, 0.2468, 0.1301, 0.4921, 0.0004862, 0.4921, 0.0004862, 0.2468, 0.1301, 0.2468, 0.1301, 0.7384, 0.0004862, 0.7384, 0.0004862, 0.4931, 0.1301, 0.4931, 0.5227, 0.7384, 0.6523, 0.7384, 0.6523, 0.4931, 0.5227, 0.4931, 0.9134, 0.7532, 0.9134, 0.6236, 0.7838, 0.6236, 0.7838, 0.7532, 0.2606, 0.9995, 0.131, 0.9995, 0.131, 0.8699, 0.2606, 0.8699, 0.6533, 0.7384, 0.7829, 0.7384, 0.7829, 0.4931, 0.6533, 0.4931, 0.3912, 0.2458, 0.2616, 0.2458, 0.2616, 0.0004862, 0.3912, 0.0004862, 0.5218, 0.2458, 0.3922, 0.2458, 0.3922, 0.0004862, 0.5218, 0.0004862, 0.6533, 0.4921, 0.7829, 0.4921, 0.7829, 0.2468, 0.6533, 0.2468, 0.1301, 0.9995, 0.1301, 0.8699, 0.0004862, 0.8699, 0.0004862, 0.9995, 0.5218, 0.9995, 0.3922, 0.9995, 0.3922, 0.8699, 0.5218, 0.8699, 0.7838, 0.4921, 0.9134, 0.4921, 0.9134, 0.2468, 0.7838, 0.2468, 0.6523, 0.2458, 0.5227, 0.2458, 0.5227, 0.0004862, 0.6523, 0.0004862, 0.5218, 0.4921, 0.3922, 0.4921, 0.3922, 0.2468, 0.5218, 0.2468, 0.6533, 0.2458, 0.7829, 0.2458, 0.7829, 0.0004862, 0.6533, 0.0004862, 0.6523, 0.869, 0.6523, 0.7394, 0.5227, 0.7394, 0.5227, 0.869, 0.2606, 0.869, 0.131, 0.869, 0.131, 0.7394, 0.2606, 0.7394, 0.5227, 0.4921, 0.6523, 0.4921, 0.6523, 0.2468, 0.5227, 0.2468, 0.2606, 0.2458, 0.131, 0.2458, 0.131, 0.0004862, 0.2606, 0.0004862, 0.1301, 0.2458, 0.0004862, 0.2458, 0.0004862, 0.0004862, 0.1301, 0.0004862, 0.2616, 0.7384, 0.3912, 0.7384, 0.3912, 0.4931, 0.2616, 0.4931])
me_plane_002.materials.append(mat_material_001)
me_plane_002.use_remesh_preserve_volume = False
me_plane_002.use_remesh_preserve_attributes = False
me_plane_002.use_mirror_vertex_groups = False
me_plane_002.update()
me_plane_001 = bpy.data.meshes.new('Plane.001')
me_plane_001.from_pydata([(-1.0, -1.0, 0.0), (1.0, -1.0, 0.0), (-1.0, 1.0, 0.0), (1.0, 1.0, 0.0), (-1.0, -1.0, 3.786), (1.0, -1.0, 3.786), (-1.0, 1.0, 3.786), (1.0, 1.0, 3.786), (0.9984, -1.0, 0.0), (2.998, -1.0, 0.0), (0.9984, 1.0, 0.0), (2.998, 1.0, 0.0), (0.9984, -1.0, 3.786), (2.998, -1.0, 3.786), (0.9984, 1.0, 3.786), (2.998, 1.0, 3.786), (2.959, -1.0, 0.0), (4.959, -1.0, 0.0), (2.959, 1.0, 0.0), (4.959, 1.0, 0.0), (2.959, -1.0, 3.786), (4.959, -1.0, 3.786), (2.959, 1.0, 3.786), (4.959, 1.0, 3.786), (4.943, -1.0, 0.0), (6.943, -1.0, 0.0), (4.943, 1.0, 0.0), (6.943, 1.0, 0.0), (4.943, -1.0, 3.786), (6.943, -1.0, 3.786), (4.943, 1.0, 3.786), (6.943, 1.0, 3.786), (6.932, -1.0, 0.0), (8.932, -1.0, 0.0), (6.932, 1.0, 0.0), (8.932, 1.0, 0.0), (6.932, -1.0, 3.786), (8.932, -1.0, 3.786), (6.932, 1.0, 3.786), (8.932, 1.0, 3.786)], [], [(0, 2, 3, 1), (4, 5, 7, 6), (3, 2, 6, 7), (1, 3, 7, 5), (0, 1, 5, 4), (2, 0, 4, 6), (8, 10, 11, 9), (12, 13, 15, 14), (11, 10, 14, 15), (9, 11, 15, 13), (8, 9, 13, 12), (10, 8, 12, 14), (16, 18, 19, 17), (20, 21, 23, 22), (19, 18, 22, 23), (17, 19, 23, 21), (16, 17, 21, 20), (18, 16, 20, 22), (24, 26, 27, 25), (28, 29, 31, 30), (27, 26, 30, 31), (25, 27, 31, 29), (24, 25, 29, 28), (26, 24, 28, 30), (32, 34, 35, 33), (36, 37, 39, 38), (35, 34, 38, 39), (33, 35, 39, 37), (32, 33, 37, 36), (34, 32, 36, 38)])
_uv = me_plane_001.uv_layers.new(name='UVMap')
_uv.uv.foreach_set('vector', [0.9134, 0.8838, 0.9134, 0.7542, 0.7838, 0.7542, 0.7838, 0.8838, 0.9134, 0.6227, 0.7838, 0.6227, 0.7838, 0.4931, 0.9134, 0.4931, 0.131, 0.7384, 0.2606, 0.7384, 0.2606, 0.4931, 0.131, 0.4931, 0.3912, 0.4921, 0.2616, 0.4921, 0.2616, 0.2468, 0.3912, 0.2468, 0.9134, 0.2458, 0.7838, 0.2458, 0.7838, 0.0004862, 0.9134, 0.0004862, 0.3922, 0.7384, 0.5218, 0.7384, 0.5218, 0.4931, 0.3922, 0.4931, 0.5218, 0.869, 0.5218, 0.7394, 0.3922, 0.7394, 0.3922, 0.869, 0.1301, 0.869, 0.0004862, 0.869, 0.0004862, 0.7394, 0.1301, 0.7394, 0.131, 0.4921, 0.2606, 0.4921, 0.2606, 0.2468, 0.131, 0.2468, 0.1301, 0.4921, 0.0004862, 0.4921, 0.0004862, 0.2468, 0.1301, 0.2468, 0.1301, 0.7384, 0.0004862, 0.7384, 0.0004862, 0.4931, 0.1301, 0.4931, 0.5227, 0.7384, 0.6523, 0.7384, 0.6523, 0.4931, 0.5227, 0.4931, 0.9134, 0.7532, 0.9134, 0.6236, 0.7838, 0.6236, 0.7838, 0.7532, 0.2606, 0.9995, 0.131, 0.9995, 0.131, 0.8699, 0.2606, 0.8699, 0.6533, 0.7384, 0.7829, 0.7384, 0.7829, 0.4931, 0.6533, 0.4931, 0.3912, 0.2458, 0.2616, 0.2458, 0.2616, 0.0004862, 0.3912, 0.0004862, 0.5218, 0.2458, 0.3922, 0.2458, 0.3922, 0.0004862, 0.5218, 0.0004862, 0.6533, 0.4921, 0.7829, 0.4921, 0.7829, 0.2468, 0.6533, 0.2468, 0.1301, 0.9995, 0.1301, 0.8699, 0.0004862, 0.8699, 0.0004862, 0.9995, 0.5218, 0.9995, 0.3922, 0.9995, 0.3922, 0.8699, 0.5218, 0.8699, 0.7838, 0.4921, 0.9134, 0.4921, 0.9134, 0.2468, 0.7838, 0.2468, 0.6523, 0.2458, 0.5227, 0.2458, 0.5227, 0.0004862, 0.6523, 0.0004862, 0.5218, 0.4921, 0.3922, 0.4921, 0.3922, 0.2468, 0.5218, 0.2468, 0.6533, 0.2458, 0.7829, 0.2458, 0.7829, 0.0004862, 0.6533, 0.0004862, 0.6523, 0.869, 0.6523, 0.7394, 0.5227, 0.7394, 0.5227, 0.869, 0.2606, 0.869, 0.131, 0.869, 0.131, 0.7394, 0.2606, 0.7394, 0.5227, 0.4921, 0.6523, 0.4921, 0.6523, 0.2468, 0.5227, 0.2468, 0.2606, 0.2458, 0.131, 0.2458, 0.131, 0.0004862, 0.2606, 0.0004862, 0.1301, 0.2458, 0.0004862, 0.2458, 0.0004862, 0.0004862, 0.1301, 0.0004862, 0.2616, 0.7384, 0.3912, 0.7384, 0.3912, 0.4931, 0.2616, 0.4931])
me_plane_001.materials.append(mat_material)
me_plane_001.use_remesh_preserve_volume = False
me_plane_001.use_remesh_preserve_attributes = False
me_plane_001.use_mirror_vertex_groups = False
me_plane_001.update()
me_plane_003 = bpy.data.meshes.new('Plane.003')
me_plane_003.from_pydata([(-1.0, -1.0, 0.0), (1.0, -1.0, 0.0), (-1.0, 1.0, 0.0), (1.0, 1.0, 0.0), (-1.0, -1.0, 0.254), (1.0, -1.0, 0.254), (-1.0, 1.0, 0.254), (1.0, 1.0, 0.254), (0.986, -1.0, 0.0), (2.986, -1.0, 0.0), (0.986, 1.0, 0.0), (2.986, 1.0, 0.0), (0.986, -1.0, 0.254), (2.986, -1.0, 0.254), (0.986, 1.0, 0.254), (2.986, 1.0, 0.254), (-2.999, -1.0, 0.0), (-0.9992, -1.0, 0.0), (-2.999, 1.0, 0.0), (-0.9992, 1.0, 0.0), (-2.999, -1.0, 0.254), (-0.9992, -1.0, 0.254), (-2.999, 1.0, 0.254), (-0.9992, 1.0, 0.254), (-4.974, -1.0, 0.0), (-2.974, -1.0, 0.0), (-4.974, 1.0, 0.0), (-2.974, 1.0, 0.0), (-4.974, -1.0, 0.254), (-2.974, -1.0, 0.254), (-4.974, 1.0, 0.254), (-2.974, 1.0, 0.254), (2.965, -1.0, 0.0), (4.965, -1.0, 0.0), (2.965, 1.0, 0.0), (4.965, 1.0, 0.0), (2.965, -1.0, 0.254), (4.965, -1.0, 0.254), (2.965, 1.0, 0.254), (4.965, 1.0, 0.254), (-1.0, -2.96, 0.0), (1.0, -2.96, 0.0), (-1.0, -0.9595, 0.0), (1.0, -0.9595, 0.0), (-1.0, -2.96, 0.254), (1.0, -2.96, 0.254), (-1.0, -0.9595, 0.254), (1.0, -0.9595, 0.254), (0.986, -2.96, 0.0), (2.986, -2.96, 0.0), (0.986, -0.9595, 0.0), (2.986, -0.9595, 0.0), (0.986, -2.96, 0.254), (2.986, -2.96, 0.254), (0.986, -0.9595, 0.254), (2.986, -0.9595, 0.254), (-2.999, -2.96, 0.0), (-0.9992, -2.96, 0.0), (-2.999, -0.9595, 0.0), (-0.9992, -0.9595, 0.0), (-2.999, -2.96, 0.254), (-0.9992, -2.96, 0.254), (-2.999, -0.9595, 0.254), (-0.9992, -0.9595, 0.254), (-4.974, -2.96, 0.0), (-2.974, -2.96, 0.0), (-4.974, -0.9595, 0.0), (-2.974, -0.9595, 0.0), (-4.974, -2.96, 0.254), (-2.974, -2.96, 0.254), (-4.974, -0.9595, 0.254), (-2.974, -0.9595, 0.254), (2.965, -2.96, 0.0), (4.965, -2.96, 0.0), (2.965, -0.9595, 0.0), (4.965, -0.9595, 0.0), (2.965, -2.96, 0.254), (4.965, -2.96, 0.254), (2.965, -0.9595, 0.254), (4.965, -0.9595, 0.254), (-1.0, 0.9533, 0.0), (1.0, 0.9533, 0.0), (-1.0, 2.953, 0.0), (1.0, 2.953, 0.0), (-1.0, 0.9533, 0.254), (1.0, 0.9533, 0.254), (-1.0, 2.953, 0.254), (1.0, 2.953, 0.254), (0.986, 0.9533, 0.0), (2.986, 0.9533, 0.0), (0.986, 2.953, 0.0), (2.986, 2.953, 0.0), (0.986, 0.9533, 0.254), (2.986, 0.9533, 0.254), (0.986, 2.953, 0.254), (2.986, 2.953, 0.254), (-2.999, 0.9533, 0.0), (-0.9992, 0.9533, 0.0), (-2.999, 2.953, 0.0), (-0.9992, 2.953, 0.0), (-2.999, 0.9533, 0.254), (-0.9992, 0.9533, 0.254), (-2.999, 2.953, 0.254), (-0.9992, 2.953, 0.254), (-4.974, 0.9533, 0.0), (-2.974, 0.9533, 0.0), (-4.974, 2.953, 0.0), (-2.974, 2.953, 0.0), (-4.974, 0.9533, 0.254), (-2.974, 0.9533, 0.254), (-4.974, 2.953, 0.254), (-2.974, 2.953, 0.254), (2.965, 0.9533, 0.0), (4.965, 0.9533, 0.0), (2.965, 2.953, 0.0), (4.965, 2.953, 0.0), (2.965, 0.9533, 0.254), (4.965, 0.9533, 0.254), (2.965, 2.953, 0.254), (4.965, 2.953, 0.254), (-1.0, 2.928, 0.0), (1.0, 2.928, 0.0), (-1.0, 4.928, 0.0), (1.0, 4.928, 0.0), (-1.0, 2.928, 0.254), (1.0, 2.928, 0.254), (-1.0, 4.928, 0.254), (1.0, 4.928, 0.254), (0.986, 2.928, 0.0), (2.986, 2.928, 0.0), (0.986, 4.928, 0.0), (2.986, 4.928, 0.0), (0.986, 2.928, 0.254), (2.986, 2.928, 0.254), (0.986, 4.928, 0.254), (2.986, 4.928, 0.254), (-2.999, 2.928, 0.0), (-0.9992, 2.928, 0.0), (-2.999, 4.928, 0.0), (-0.9992, 4.928, 0.0), (-2.999, 2.928, 0.254), (-0.9992, 2.928, 0.254), (-2.999, 4.928, 0.254), (-0.9992, 4.928, 0.254), (-4.974, 2.928, 0.0), (-2.974, 2.928, 0.0), (-4.974, 4.928, 0.0), (-2.974, 4.928, 0.0), (-4.974, 2.928, 0.254), (-2.974, 2.928, 0.254), (-4.974, 4.928, 0.254), (-2.974, 4.928, 0.254), (2.965, 2.928, 0.0), (4.965, 2.928, 0.0), (2.965, 4.928, 0.0), (4.965, 4.928, 0.0), (2.965, 2.928, 0.254), (4.965, 2.928, 0.254), (2.965, 4.928, 0.254), (4.965, 4.928, 0.254)], [], [(0, 2, 3, 1), (4, 5, 7, 6), (3, 2, 6, 7), (1, 3, 7, 5), (0, 1, 5, 4), (2, 0, 4, 6), (8, 10, 11, 9), (12, 13, 15, 14), (11, 10, 14, 15), (9, 11, 15, 13), (8, 9, 13, 12), (10, 8, 12, 14), (16, 18, 19, 17), (20, 21, 23, 22), (19, 18, 22, 23), (17, 19, 23, 21), (16, 17, 21, 20), (18, 16, 20, 22), (24, 26, 27, 25), (28, 29, 31, 30), (27, 26, 30, 31), (25, 27, 31, 29), (24, 25, 29, 28), (26, 24, 28, 30), (32, 34, 35, 33), (36, 37, 39, 38), (35, 34, 38, 39), (33, 35, 39, 37), (32, 33, 37, 36), (34, 32, 36, 38), (40, 42, 43, 41), (44, 45, 47, 46), (43, 42, 46, 47), (41, 43, 47, 45), (40, 41, 45, 44), (42, 40, 44, 46), (48, 50, 51, 49), (52, 53, 55, 54), (51, 50, 54, 55), (49, 51, 55, 53), (48, 49, 53, 52), (50, 48, 52, 54), (56, 58, 59, 57), (60, 61, 63, 62), (59, 58, 62, 63), (57, 59, 63, 61), (56, 57, 61, 60), (58, 56, 60, 62), (64, 66, 67, 65), (68, 69, 71, 70), (67, 66, 70, 71), (65, 67, 71, 69), (64, 65, 69, 68), (66, 64, 68, 70), (72, 74, 75, 73), (76, 77, 79, 78), (75, 74, 78, 79), (73, 75, 79, 77), (72, 73, 77, 76), (74, 72, 76, 78), (80, 82, 83, 81), (84, 85, 87, 86), (83, 82, 86, 87), (81, 83, 87, 85), (80, 81, 85, 84), (82, 80, 84, 86), (88, 90, 91, 89), (92, 93, 95, 94), (91, 90, 94, 95), (89, 91, 95, 93), (88, 89, 93, 92), (90, 88, 92, 94), (96, 98, 99, 97), (100, 101, 103, 102), (99, 98, 102, 103), (97, 99, 103, 101), (96, 97, 101, 100), (98, 96, 100, 102), (104, 106, 107, 105), (108, 109, 111, 110), (107, 106, 110, 111), (105, 107, 111, 109), (104, 105, 109, 108), (106, 104, 108, 110), (112, 114, 115, 113), (116, 117, 119, 118), (115, 114, 118, 119), (113, 115, 119, 117), (112, 113, 117, 116), (114, 112, 116, 118), (120, 122, 123, 121), (124, 125, 127, 126), (123, 122, 126, 127), (121, 123, 127, 125), (120, 121, 125, 124), (122, 120, 124, 126), (128, 130, 131, 129), (132, 133, 135, 134), (131, 130, 134, 135), (129, 131, 135, 133), (128, 129, 133, 132), (130, 128, 132, 134), (136, 138, 139, 137), (140, 141, 143, 142), (139, 138, 142, 143), (137, 139, 143, 141), (136, 137, 141, 140), (138, 136, 140, 142), (144, 146, 147, 145), (148, 149, 151, 150), (147, 146, 150, 151), (145, 147, 151, 149), (144, 145, 149, 148), (146, 144, 148, 150), (152, 154, 155, 153), (156, 157, 159, 158), (155, 154, 158, 159), (153, 155, 159, 157), (152, 153, 157, 156), (154, 152, 156, 158)])
_uv = me_plane_003.uv_layers.new(name='UVMap')
_uv.uv.foreach_set('vector', [0.4998, 0.4998, 0.4998, 0.0001712, 0.0001712, 0.0001712, 0.0001712, 0.4998, 0.4998, 0.9998, 0.0001712, 0.9998, 0.0001712, 0.5002, 0.4998, 0.5002, 0.5002, 0.1274, 0.9998, 0.1274, 0.9998, 0.06396, 0.5002, 0.06396, 0.9998, 0.1912, 0.5002, 0.1912, 0.5002, 0.1277, 0.9998, 0.1277, 0.9998, 0.255, 0.5002, 0.255, 0.5002, 0.1915, 0.9998, 0.1915, 0.5002, 0.06362, 0.9998, 0.06362, 0.9998, 0.0001712, 0.5002, 0.0001712, 0.4998, 0.4998, 0.4998, 0.0001712, 0.0001712, 0.0001712, 0.0001712, 0.4998, 0.4998, 0.9998, 0.0001712, 0.9998, 0.0001712, 0.5002, 0.4998, 0.5002, 0.5002, 0.1274, 0.9998, 0.1274, 0.9998, 0.06396, 0.5002, 0.06396, 0.9998, 0.1912, 0.5002, 0.1912, 0.5002, 0.1277, 0.9998, 0.1277, 0.9998, 0.255, 0.5002, 0.255, 0.5002, 0.1915, 0.9998, 0.1915, 0.5002, 0.06362, 0.9998, 0.06362, 0.9998, 0.0001712, 0.5002, 0.0001712, 0.4998, 0.4998, 0.4998, 0.0001712, 0.0001712, 0.0001712, 0.0001712, 0.4998, 0.4998, 0.9998, 0.0001712, 0.9998, 0.0001712, 0.5002, 0.4998, 0.5002, 0.5002, 0.1274, 0.9998, 0.1274, 0.9998, 0.06396, 0.5002, 0.06396, 0.9998, 0.1912, 0.5002, 0.1912, 0.5002, 0.1277, 0.9998, 0.1277, 0.9998, 0.255, 0.5002, 0.255, 0.5002, 0.1915, 0.9998, 0.1915, 0.5002, 0.06362, 0.9998, 0.06362, 0.9998, 0.0001712, 0.5002, 0.0001712, 0.4998, 0.4998, 0.4998, 0.0001712, 0.0001712, 0.0001712, 0.0001712, 0.4998, 0.4998, 0.9998, 0.0001712, 0.9998, 0.0001712, 0.5002, 0.4998, 0.5002, 0.5002, 0.1274, 0.9998, 0.1274, 0.9998, 0.06396, 0.5002, 0.06396, 0.9998, 0.1912, 0.5002, 0.1912, 0.5002, 0.1277, 0.9998, 0.1277, 0.9998, 0.255, 0.5002, 0.255, 0.5002, 0.1915, 0.9998, 0.1915, 0.5002, 0.06362, 0.9998, 0.06362, 0.9998, 0.0001712, 0.5002, 0.0001712, 0.4998, 0.4998, 0.4998, 0.0001712, 0.0001712, 0.0001712, 0.0001712, 0.4998, 0.4998, 0.9998, 0.0001712, 0.9998, 0.0001712, 0.5002, 0.4998, 0.5002, 0.5002, 0.1274, 0.9998, 0.1274, 0.9998, 0.06396, 0.5002, 0.06396, 0.9998, 0.1912, 0.5002, 0.1912, 0.5002, 0.1277, 0.9998, 0.1277, 0.9998, 0.255, 0.5002, 0.255, 0.5002, 0.1915, 0.9998, 0.1915, 0.5002, 0.06362, 0.9998, 0.06362, 0.9998, 0.0001712, 0.5002, 0.0001712, 0.4998, 0.4998, 0.4998, 0.0001712, 0.0001712, 0.0001712, 0.0001712, 0.4998, 0.4998, 0.9998, 0.0001712, 0.9998, 0.0001712, 0.5002, 0.4998, 0.5002, 0.5002, 0.1274, 0.9998, 0.1274, 0.9998, 0.06396, 0.5002, 0.06396, 0.9998, 0.1912, 0.5002, 0.1912, 0.5002, 0.1277, 0.9998, 0.1277, 0.9998, 0.255, 0.5002, 0.255, 0.5002, 0.1915, 0.9998, 0.1915, 0.5002, 0.06362, 0.9998, 0.06362, 0.9998, 0.0001712, 0.5002, 0.0001712, 0.4998, 0.4998, 0.4998, 0.0001712, 0.0001712, 0.0001712, 0.0001712, 0.4998, 0.4998, 0.9998, 0.0001712, 0.9998, 0.0001712, 0.5002, 0.4998, 0.5002, 0.5002, 0.1274, 0.9998, 0.1274, 0.9998, 0.06396, 0.5002, 0.06396, 0.9998, 0.1912, 0.5002, 0.1912, 0.5002, 0.1277, 0.9998, 0.1277, 0.9998, 0.255, 0.5002, 0.255, 0.5002, 0.1915, 0.9998, 0.1915, 0.5002, 0.06362, 0.9998, 0.06362, 0.9998, 0.0001712, 0.5002, 0.0001712, 0.4998, 0.4998, 0.4998, 0.0001712, 0.0001712, 0.0001712, 0.0001712, 0.4998, 0.4998, 0.9998, 0.0001712, 0.9998, 0.0001712, 0.5002, 0.4998, 0.5002, 0.5002, 0.1274, 0.9998, 0.1274, 0.9998, 0.06396, 0.5002, 0.06396, 0.9998, 0.1912, 0.5002, 0.1912, 0.5002, 0.1277, 0.9998, 0.1277, 0.9998, 0.255, 0.5002, 0.255, 0.5002, 0.1915, 0.9998, 0.1915, 0.5002, 0.06362, 0.9998, 0.06362, 0.9998, 0.0001712, 0.5002, 0.0001712, 0.4998, 0.4998, 0.4998, 0.0001712, 0.0001712, 0.0001712, 0.0001712, 0.4998, 0.4998, 0.9998, 0.0001712, 0.9998, 0.0001712, 0.5002, 0.4998, 0.5002, 0.5002, 0.1274, 0.9998, 0.1274, 0.9998, 0.06396, 0.5002, 0.06396, 0.9998, 0.1912, 0.5002, 0.1912, 0.5002, 0.1277, 0.9998, 0.1277, 0.9998, 0.255, 0.5002, 0.255, 0.5002, 0.1915, 0.9998, 0.1915, 0.5002, 0.06362, 0.9998, 0.06362, 0.9998, 0.0001712, 0.5002, 0.0001712, 0.4998, 0.4998, 0.4998, 0.0001712, 0.0001712, 0.0001712, 0.0001712, 0.4998, 0.4998, 0.9998, 0.0001712, 0.9998, 0.0001712, 0.5002, 0.4998, 0.5002, 0.5002, 0.1274, 0.9998, 0.1274, 0.9998, 0.06396, 0.5002, 0.06396, 0.9998, 0.1912, 0.5002, 0.1912, 0.5002, 0.1277, 0.9998, 0.1277, 0.9998, 0.255, 0.5002, 0.255, 0.5002, 0.1915, 0.9998, 0.1915, 0.5002, 0.06362, 0.9998, 0.06362, 0.9998, 0.0001712, 0.5002, 0.0001712, 0.4998, 0.4998, 0.4998, 0.0001712, 0.0001712, 0.0001712, 0.0001712, 0.4998, 0.4998, 0.9998, 0.0001712, 0.9998, 0.0001712, 0.5002, 0.4998, 0.5002, 0.5002, 0.1274, 0.9998, 0.1274, 0.9998, 0.06396, 0.5002, 0.06396, 0.9998, 0.1912, 0.5002, 0.1912, 0.5002, 0.1277, 0.9998, 0.1277, 0.9998, 0.255, 0.5002, 0.255, 0.5002, 0.1915, 0.9998, 0.1915, 0.5002, 0.06362, 0.9998, 0.06362, 0.9998, 0.0001712, 0.5002, 0.0001712, 0.4998, 0.4998, 0.4998, 0.0001712, 0.0001712, 0.0001712, 0.0001712, 0.4998, 0.4998, 0.9998, 0.0001712, 0.9998, 0.0001712, 0.5002, 0.4998, 0.5002, 0.5002, 0.1274, 0.9998, 0.1274, 0.9998, 0.06396, 0.5002, 0.06396, 0.9998, 0.1912, 0.5002, 0.1912, 0.5002, 0.1277, 0.9998, 0.1277, 0.9998, 0.255, 0.5002, 0.255, 0.5002, 0.1915, 0.9998, 0.1915, 0.5002, 0.06362, 0.9998, 0.06362, 0.9998, 0.0001712, 0.5002, 0.0001712, 0.4998, 0.4998, 0.4998, 0.0001712, 0.0001712, 0.0001712, 0.0001712, 0.4998, 0.4998, 0.9998, 0.0001712, 0.9998, 0.0001712, 0.5002, 0.4998, 0.5002, 0.5002, 0.1274, 0.9998, 0.1274, 0.9998, 0.06396, 0.5002, 0.06396, 0.9998, 0.1912, 0.5002, 0.1912, 0.5002, 0.1277, 0.9998, 0.1277, 0.9998, 0.255, 0.5002, 0.255, 0.5002, 0.1915, 0.9998, 0.1915, 0.5002, 0.06362, 0.9998, 0.06362, 0.9998, 0.0001712, 0.5002, 0.0001712, 0.4998, 0.4998, 0.4998, 0.0001712, 0.0001712, 0.0001712, 0.0001712, 0.4998, 0.4998, 0.9998, 0.0001712, 0.9998, 0.0001712, 0.5002, 0.4998, 0.5002, 0.5002, 0.1274, 0.9998, 0.1274, 0.9998, 0.06396, 0.5002, 0.06396, 0.9998, 0.1912, 0.5002, 0.1912, 0.5002, 0.1277, 0.9998, 0.1277, 0.9998, 0.255, 0.5002, 0.255, 0.5002, 0.1915, 0.9998, 0.1915, 0.5002, 0.06362, 0.9998, 0.06362, 0.9998, 0.0001712, 0.5002, 0.0001712, 0.4998, 0.4998, 0.4998, 0.0001712, 0.0001712, 0.0001712, 0.0001712, 0.4998, 0.4998, 0.9998, 0.0001712, 0.9998, 0.0001712, 0.5002, 0.4998, 0.5002, 0.5002, 0.1274, 0.9998, 0.1274, 0.9998, 0.06396, 0.5002, 0.06396, 0.9998, 0.1912, 0.5002, 0.1912, 0.5002, 0.1277, 0.9998, 0.1277, 0.9998, 0.255, 0.5002, 0.255, 0.5002, 0.1915, 0.9998, 0.1915, 0.5002, 0.06362, 0.9998, 0.06362, 0.9998, 0.0001712, 0.5002, 0.0001712, 0.4998, 0.4998, 0.4998, 0.0001712, 0.0001712, 0.0001712, 0.0001712, 0.4998, 0.4998, 0.9998, 0.0001712, 0.9998, 0.0001712, 0.5002, 0.4998, 0.5002, 0.5002, 0.1274, 0.9998, 0.1274, 0.9998, 0.06396, 0.5002, 0.06396, 0.9998, 0.1912, 0.5002, 0.1912, 0.5002, 0.1277, 0.9998, 0.1277, 0.9998, 0.255, 0.5002, 0.255, 0.5002, 0.1915, 0.9998, 0.1915, 0.5002, 0.06362, 0.9998, 0.06362, 0.9998, 0.0001712, 0.5002, 0.0001712, 0.4998, 0.4998, 0.4998, 0.0001712, 0.0001712, 0.0001712, 0.0001712, 0.4998, 0.4998, 0.9998, 0.0001712, 0.9998, 0.0001712, 0.5002, 0.4998, 0.5002, 0.5002, 0.1274, 0.9998, 0.1274, 0.9998, 0.06396, 0.5002, 0.06396, 0.9998, 0.1912, 0.5002, 0.1912, 0.5002, 0.1277, 0.9998, 0.1277, 0.9998, 0.255, 0.5002, 0.255, 0.5002, 0.1915, 0.9998, 0.1915, 0.5002, 0.06362, 0.9998, 0.06362, 0.9998, 0.0001712, 0.5002, 0.0001712, 0.4998, 0.4998, 0.4998, 0.0001712, 0.0001712, 0.0001712, 0.0001712, 0.4998, 0.4998, 0.9998, 0.0001712, 0.9998, 0.0001712, 0.5002, 0.4998, 0.5002, 0.5002, 0.1274, 0.9998, 0.1274, 0.9998, 0.06396, 0.5002, 0.06396, 0.9998, 0.1912, 0.5002, 0.1912, 0.5002, 0.1277, 0.9998, 0.1277, 0.9998, 0.255, 0.5002, 0.255, 0.5002, 0.1915, 0.9998, 0.1915, 0.5002, 0.06362, 0.9998, 0.06362, 0.9998, 0.0001712, 0.5002, 0.0001712, 0.4998, 0.4998, 0.4998, 0.0001712, 0.0001712, 0.0001712, 0.0001712, 0.4998, 0.4998, 0.9998, 0.0001712, 0.9998, 0.0001712, 0.5002, 0.4998, 0.5002, 0.5002, 0.1274, 0.9998, 0.1274, 0.9998, 0.06396, 0.5002, 0.06396, 0.9998, 0.1912, 0.5002, 0.1912, 0.5002, 0.1277, 0.9998, 0.1277, 0.9998, 0.255, 0.5002, 0.255, 0.5002, 0.1915, 0.9998, 0.1915, 0.5002, 0.06362, 0.9998, 0.06362, 0.9998, 0.0001712, 0.5002, 0.0001712, 0.4998, 0.4998, 0.4998, 0.0001712, 0.0001712, 0.0001712, 0.0001712, 0.4998, 0.4998, 0.9998, 0.0001712, 0.9998, 0.0001712, 0.5002, 0.4998, 0.5002, 0.5002, 0.1274, 0.9998, 0.1274, 0.9998, 0.06396, 0.5002, 0.06396, 0.9998, 0.1912, 0.5002, 0.1912, 0.5002, 0.1277, 0.9998, 0.1277, 0.9998, 0.255, 0.5002, 0.255, 0.5002, 0.1915, 0.9998, 0.1915, 0.5002, 0.06362, 0.9998, 0.06362, 0.9998, 0.0001712, 0.5002, 0.0001712])
me_plane_003.materials.append(mat_floor)
me_plane_003.use_remesh_preserve_volume = False
me_plane_003.use_remesh_preserve_attributes = False
me_plane_003.use_mirror_vertex_groups = False
me_plane_003.update()

# ---- objects
ob_cube = bpy.data.objects.new('Cube', me_cube_001)
ob_ceiling = bpy.data.objects.new('Ceiling', me_plane_004)
ob_wallback = bpy.data.objects.new('WallBack', me_plane_005)
ob_wallfront = bpy.data.objects.new('WallFront', me_plane)
ob_wallright = bpy.data.objects.new('WallRight', me_plane_002)
ob_wallleft = bpy.data.objects.new('WallLeft', me_plane_001)
ob_floor = bpy.data.objects.new('Floor', me_plane_003)
ob_lamp = bpy.data.objects.new('Lamp', light_lamp)
ob_camera = bpy.data.objects.new('Camera', cam_camera)

# ---- transforms, parenting, visibility, modifiers, constraints
ob_cube.location = (3.467, -1.649, 2.16)
ob_cube.scale = (1.423, 1.04, 1.896)
ob_cube.lineart.crease_threshold = 0.0
ob_ceiling.location = (0.0, 0.0, 3.804)
ob_ceiling.lineart.crease_threshold = 0.0
ob_wallback.location = (-4.69, -2.58, 0.3832)
ob_wallback.rotation_euler = (0.0, 0.0, 1.571)
ob_wallback.scale = (1.0, 0.15, 1.0)
ob_wallback.hide_viewport = True
ob_wallback.lineart.crease_threshold = 0.0
ob_wallfront.location = (4.982, -2.58, 0.3832)
ob_wallfront.rotation_euler = (0.0, 0.0, 1.571)
ob_wallfront.scale = (1.0, 0.15, 1.0)
ob_wallfront.lineart.crease_threshold = 0.0
ob_wallright.location = (-3.961, -2.814, 0.2574)
ob_wallright.scale = (1.0, 0.15, 1.0)
ob_wallright.lineart.crease_threshold = 0.0
ob_wallleft.location = (-3.961, 4.783, 0.2574)
ob_wallleft.scale = (1.0, 0.15, 1.0)
ob_wallleft.lineart.crease_threshold = 0.0
ob_floor.location = (0.0, 0.0, 0.0)
ob_floor.lineart.crease_threshold = 0.0
ob_lamp.location = (-0.4696, 1.005, 3.0)
ob_lamp.rotation_euler = (0.6503, 0.05522, 1.866)
ob_lamp.lock_rotations_4d = False
ob_lamp.empty_display_type = 'ARROWS'
ob_lamp.color = (0.0, 0.0, 0.0, 0.0)
ob_lamp.lineart.crease_threshold = 0.0
ob_camera.location = (7.481, -6.508, 5.344)
ob_camera.rotation_euler = (1.109, 0.01082, 0.8149)
ob_camera.lock_rotations_4d = False
ob_camera.empty_display_type = 'ARROWS'
ob_camera.color = (0.0, 0.0, 0.0, 0.0)
ob_camera.display_type = 'WIRE'
ob_camera.lineart.crease_threshold = 0.0

# ---- collection membership
col_collection_1.objects.link(ob_cube)
col_collection_1.objects.link(ob_ceiling)
col_collection_1.objects.link(ob_wallback)
col_collection_1.objects.link(ob_wallfront)
col_collection_1.objects.link(ob_wallright)
col_collection_1.objects.link(ob_wallleft)
col_collection_1.objects.link(ob_floor)
col_collection_1.objects.link(ob_lamp)
col_collection_1.objects.link(ob_camera)

# ---- scene / render settings (as saved in the file)
scene.camera = ob_camera
scene.frame_start = 1; scene.frame_end = 250; scene.frame_set(1)
scene.render.engine = 'BLENDER_EEVEE_NEXT'
scene.render.resolution_percentage = 50
scene.render.dither_intensity = 0.0
scene.cycles.use_denoising = False
scene.cycles.samples = 10
scene.cycles.sampling_pattern = 'TABULATED_SOBOL'
scene.cycles.light_sampling_threshold = 0.0
scene.cycles.use_adaptive_sampling = False
scene.cycles.use_light_tree = False
scene.cycles.blur_glossy = 0.0
scene.cycles.pixel_filter_type = 'GAUSSIAN'
scene.cycles.sample_clamp_indirect = 0.0
scene.view_settings.view_transform = 'Standard'
bpy.context.view_layer.update()
